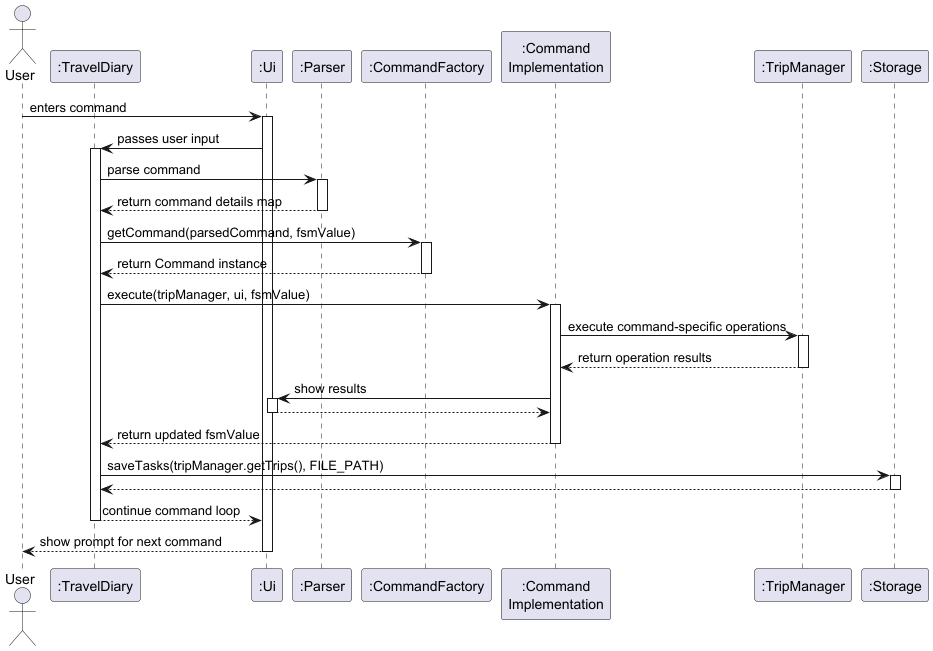

The diagram above was rendered by PlantUML. Its source (embedded in the PNG):
@startuml TravelDiarySequenceDiagram

actor User
participant ":TravelDiary" as Main
participant ":Ui" as Ui
participant ":Parser" as Parser
participant ":CommandFactory" as CommandFactory
participant ":Command\nImplementation" as Command
participant ":TripManager" as TripManager
participant ":Storage" as Storage

User -> Ui : enters command
activate Ui
Ui -> Main : passes user input
activate Main
Main -> Parser : parse command
activate Parser
Parser --> Main : return command details map
deactivate Parser

Main -> CommandFactory : getCommand(parsedCommand, fsmValue)
activate CommandFactory
CommandFactory --> Main : return Command instance
deactivate CommandFactory

Main -> Command : execute(tripManager, ui, fsmValue)
activate Command
Command -> TripManager : execute command-specific operations
activate TripManager
TripManager --> Command : return operation results
deactivate TripManager

Command -> Ui : show results
activate Ui
Ui --> Command :
deactivate Ui

Command --> Main : return updated fsmValue
deactivate Command

Main -> Storage : saveTasks(tripManager.getTrips(), FILE_PATH)
activate Storage
Storage --> Main :
deactivate Storage

Main --> Ui : continue command loop
deactivate Main

Ui --> User : show prompt for next command
deactivate Ui

@enduml